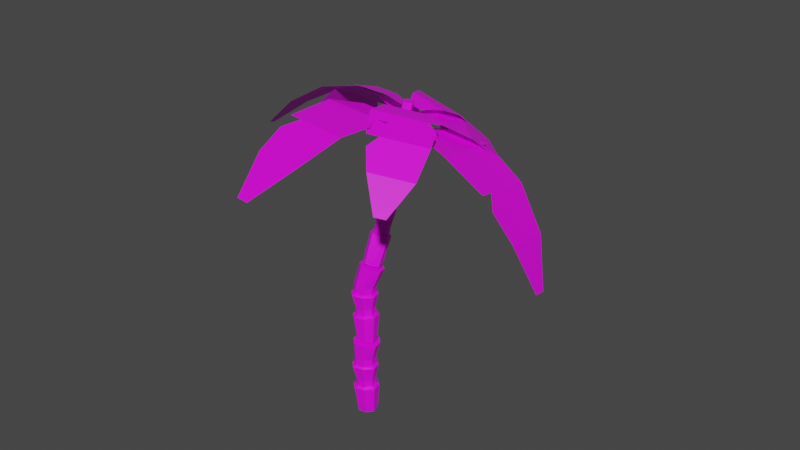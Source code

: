 # Source: lowPolyTreePalm.blend  (saved by Blender 2.82.7; exported with 4.5.12 LTS)
import bpy
from mathutils import Matrix  # noqa: F401  (used for matrix-valued properties, if any)

bpy.ops.wm.read_factory_settings(use_empty=True)
scene = bpy.context.scene
scene.name = 'Scene'

# ---- collections
col_collection = bpy.data.collections.new('Collection'); scene.collection.children.link(col_collection)

# ---- images (referenced by path relative to the original .blend; pixels are not part of the script)
import os
ASSET_DIR = os.environ.get("B2B_ASSET_DIR", "")  # directory of the original .blend (textures are referenced by path, not embedded)
HERE = os.path.dirname(os.path.abspath(__file__))  # packed textures are extracted next to this script under _unpacked/

def load_image(name, relpath, width, height, colorspace="sRGB"):
    """Load a texture the original file referenced (path relative to the .blend, or extracted next to this script)."""
    p = next((c for c in (os.path.join(HERE, relpath), os.path.join(ASSET_DIR, relpath)) if relpath and os.path.exists(c)), "")
    if p:
        img = bpy.data.images.load(p, check_existing=True)
        img.name = name
    else:  # same state as the original file: an image datablock whose file is absent (Cycles renders it pink)
        img = bpy.data.images.new(name, width, height)
        img.source = "FILE"
        img.filepath = "//" + (relpath or name)
    img.colorspace_settings.name = colorspace
    return img
img_colorpalette_psd = load_image('ColorPalette.psd', 'Textures/ColorPalette.psd', 1024, 1024, 'sRGB')

# ---- materials (node trees are filled in below, after node groups)
mat_treepalmbark = bpy.data.materials.new('TreePalmBark')
mat_treepalmbark.use_transparent_shadow = False
mat_treepalmleaves = bpy.data.materials.new('TreePalmLeaves')
mat_treepalmleaves.use_transparent_shadow = False

# ---- material node trees
mat_treepalmbark.use_nodes = True; mat_treepalmbark.node_tree.nodes.clear()
_N = mat_treepalmbark.node_tree.nodes; _L = mat_treepalmbark.node_tree.links
n0 = _N.new('ShaderNodeOutputMaterial'); n0.name = 'Material Output'; n0.location = (300, 300)
n1 = _N.new('ShaderNodeBsdfPrincipled'); n1.name = 'Principled BSDF'; n1.location = (10, 300)
n1.distribution = 'GGX'
n1.subsurface_method = 'BURLEY'
n1.inputs[3].default_value = 1.45
n1.inputs[27].default_value = (0.0, 0.0, 0.0, 1.0)
n1.inputs[28].default_value = 1.0
n2 = _N.new('ShaderNodeTexImage'); n2.name = 'Image Texture'; n2.location = (-180, 280)
n2.image = img_colorpalette_psd
n2.interpolation = 'Closest'
_L.new(n1.outputs[0], n0.inputs[0])
_L.new(n2.outputs[0], n1.inputs[0])
n0.is_active_output = True
mat_treepalmleaves.use_nodes = True; mat_treepalmleaves.node_tree.nodes.clear()
_N = mat_treepalmleaves.node_tree.nodes; _L = mat_treepalmleaves.node_tree.links
n0 = _N.new('ShaderNodeOutputMaterial'); n0.name = 'Material Output'; n0.location = (300, 300)
n1 = _N.new('ShaderNodeBsdfPrincipled'); n1.name = 'Principled BSDF'; n1.location = (10, 300)
n1.distribution = 'GGX'
n1.subsurface_method = 'BURLEY'
n1.inputs[3].default_value = 1.45
n1.inputs[27].default_value = (0.0, 0.0, 0.0, 1.0)
n1.inputs[28].default_value = 1.0
n2 = _N.new('ShaderNodeTexImage'); n2.name = 'Image Texture'; n2.location = (-280, 280)
n2.image = img_colorpalette_psd
_L.new(n1.outputs[0], n0.inputs[0])
_L.new(n2.outputs[0], n1.inputs[0])
n0.is_active_output = True

# ---- world
world_world = bpy.data.worlds.new('World'); scene.world = world_world
world_world.use_nodes = True; world_world.node_tree.nodes.clear()
_N = world_world.node_tree.nodes; _L = world_world.node_tree.links
n0 = _N.new('ShaderNodeOutputWorld'); n0.name = 'World Output'; n0.location = (300, 300)
n1 = _N.new('ShaderNodeBackground'); n1.name = 'Background'; n1.location = (10, 300)
n1.inputs[0].default_value = (0.05088, 0.05088, 0.05088, 1.0)
_L.new(n1.outputs[0], n0.inputs[0])
n0.is_active_output = True
world_world.color = (0.05088, 0.05088, 0.05088)
world_world.use_sun_shadow = False
world_world.sun_shadow_jitter_overblur = 0.0

# ---- meshes
me_bark = bpy.data.meshes.new('Bark')
me_bark.from_pydata([(-0.752, -0.6418, -1.0), (-0.752, -0.6418, -0.6838), (-0.5591, 0.4489, -1.0), (-0.5591, 0.4489, -0.6838), (0.7245, -0.6969, -1.0), (0.7245, -0.6969, -0.6838), (0.6418, 0.6969, -1.0), (0.6418, 0.6969, -0.6838), (-1.011, -0.9004, 1.619), (-0.8178, 0.7075, 1.619), (0.9004, 0.9555, 1.619), (0.9831, -0.9555, 1.619), (-0.6868, -0.5766, 1.619), (-0.494, 0.3837, 1.619), (0.5766, 0.6317, 1.619), (0.6593, -0.6317, 1.619), (-0.6868, -0.5766, 2.171), (-0.494, 0.3837, 2.171), (0.5766, 0.6317, 2.171), (0.6593, -0.6317, 2.171), (-1.06, -0.9746, 3.796), (-0.9011, 0.8074, 3.796), (0.9716, 1.011, 3.796), (1.04, -1.02, 3.796), (-0.7793, -0.669, 3.796), (-0.5864, 0.4762, 3.796), (0.669, 0.7242, 3.796), (0.7517, -0.7242, 3.796), (-0.8068, -0.669, 4.466), (-0.6139, 0.4762, 4.466), (0.6415, 0.7242, 4.466), (0.7242, -0.7242, 4.466), (-1.02, -0.9836, 6.276), (-0.8653, 0.8195, 6.276), (1.026, 1.018, 6.276), (1.092, -1.028, 6.276), (-1.0, 0.0, -1.0), (-1.0, 2.262e-07, -0.6838), (1.0, 0.0, -1.0), (1.0, 2.262e-07, -0.6838), (-1.259, 0.0, 1.619), (1.259, 0.0, 1.619), (-0.9348, 0.0, 1.619), (0.9348, 0.0, 1.619), (-0.9348, 1.517e-07, 2.171), (0.9348, 1.517e-07, 2.171), (-1.264, -0.004283, 3.796), (1.266, -0.004283, 3.796), (-1.027, 0.0, 3.796), (1.027, 0.0, 3.796), (-1.055, 1.814e-07, 4.466), (0.9997, 1.814e-07, 4.466), (-1.218, -0.004797, 6.276), (1.313, -0.004797, 6.276), (0.0, 1.0, -1.0), (0.0, 1.0, -0.6838), (0.0, -1.0, -1.0), (0.0, -1.0, -0.6838), (0.0, 1.259, 1.619), (0.0, -1.259, 1.619), (0.0, 0.9348, 1.619), (0.0, -0.9348, 1.619), (0.0, 0.9348, 2.171), (0.0, -0.9348, 2.171), (0.001224, 1.261, 3.796), (0.001224, -1.269, 3.796), (0.0, 1.027, 3.796), (0.0, -1.027, 3.796), (-0.02755, 1.027, 4.466), (-0.02755, -1.027, 4.466), (0.04729, 1.261, 6.276), (0.04729, -1.271, 6.276), (0.0, 0.0, -1.0)], [], [(36, 37, 3, 2), (54, 55, 7, 6), (38, 39, 5, 4), (56, 57, 1, 0), (72, 38, 4, 56), (37, 1, 8, 40), (58, 9, 13, 60), (57, 5, 11, 59), (55, 3, 9, 58), (39, 7, 10, 41), (43, 14, 18, 45), (41, 10, 14, 43), (40, 8, 12, 42), (59, 11, 15, 61), (42, 12, 16, 44), (61, 15, 19, 63), (60, 13, 17, 62), (17, 21, 64, 62), (19, 23, 65, 63), (45, 18, 22, 47), (64, 21, 25, 66), (23, 27, 67, 65), (22, 26, 49, 47), (49, 26, 30, 51), (69, 31, 35, 71), (48, 24, 28, 50), (67, 27, 31, 69), (66, 25, 29, 68), (68, 29, 33, 70), (51, 30, 34, 53), (50, 28, 32, 52), (29, 50, 52, 33), (31, 51, 53, 35), (25, 48, 50, 29), (64, 66, 26, 22), (20, 65, 67, 24), (27, 49, 51, 31), (18, 62, 64, 22), (16, 63, 65, 20), (13, 42, 44, 17), (9, 40, 42, 13), (11, 41, 43, 15), (15, 43, 45, 19), (5, 39, 41, 11), (3, 37, 40, 9), (54, 6, 38, 72), (6, 7, 39, 38), (0, 1, 37, 36), (2, 54, 72, 36), (30, 68, 70, 34), (26, 66, 68, 30), (24, 67, 69, 28), (28, 69, 71, 32), (20, 24, 48, 46), (23, 47, 49, 27), (45, 47, 23, 19), (16, 20, 46, 44), (14, 60, 62, 18), (12, 61, 63, 16), (8, 59, 61, 12), (7, 55, 58, 10), (1, 57, 59, 8), (10, 58, 60, 14), (36, 72, 56, 0), (4, 5, 57, 56), (2, 3, 55, 54), (17, 44, 46, 21), (53, 34, 70, 33, 52, 32, 71, 35), (21, 46, 48, 25)])
_uv = me_bark.uv_layers.new(name='UVMap')
_uv.uv.foreach_set('vector', [0.07536, 0.3861, 0.0985, 0.3861, 0.0985, 0.3977, 0.07536, 0.3977, 0.07536, 0.4092, 0.0985, 0.4092, 0.0985, 0.4208, 0.07536, 0.4208, 0.07536, 0.4324, 0.0985, 0.4324, 0.0985, 0.4439, 0.07536, 0.4439, 0.07536, 0.4555, 0.0985, 0.4555, 0.0985, 0.4671, 0.07536, 0.4671, 0.06379, 0.4324, 0.07536, 0.4324, 0.07536, 0.4439, 0.06379, 0.4439, 0.0985, 0.3861, 0.0985, 0.3745, 0.0985, 0.3745, 0.0985, 0.3861, 0.0985, 0.4092, 0.0985, 0.3977, 0.0985, 0.3977, 0.0985, 0.4092, 0.0985, 0.4555, 0.0985, 0.4439, 0.0985, 0.4439, 0.0985, 0.4555, 0.0985, 0.4092, 0.0985, 0.3977, 0.0985, 0.3977, 0.0985, 0.4092, 0.0985, 0.4324, 0.0985, 0.4208, 0.0985, 0.4208, 0.0985, 0.4324, 0.0985, 0.4324, 0.0985, 0.4208, 0.0985, 0.4208, 0.0985, 0.4324, 0.0985, 0.4324, 0.0985, 0.4208, 0.0985, 0.4208, 0.0985, 0.4324, 0.0985, 0.3861, 0.0985, 0.3745, 0.0985, 0.3745, 0.0985, 0.3861, 0.0985, 0.4555, 0.0985, 0.4439, 0.0985, 0.4439, 0.0985, 0.4555, 0.0985, 0.3861, 0.0985, 0.3745, 0.0985, 0.3745, 0.0985, 0.3861, 0.0985, 0.4555, 0.0985, 0.4439, 0.0985, 0.4439, 0.0985, 0.4555, 0.0985, 0.4092, 0.0985, 0.3977, 0.0985, 0.3977, 0.0985, 0.4092, 0.0985, 0.3977, 0.0985, 0.3977, 0.0985, 0.4092, 0.0985, 0.4092, 0.0985, 0.4439, 0.0985, 0.4439, 0.0985, 0.4555, 0.0985, 0.4555, 0.0985, 0.4324, 0.0985, 0.4208, 0.0985, 0.4208, 0.0985, 0.4324, 0.0985, 0.4092, 0.0985, 0.3977, 0.0985, 0.3977, 0.0985, 0.4092, 0.0985, 0.4439, 0.0985, 0.4439, 0.0985, 0.4555, 0.0985, 0.4555, 0.0985, 0.4208, 0.0985, 0.4208, 0.0985, 0.4324, 0.0985, 0.4324, 0.0985, 0.4324, 0.0985, 0.4208, 0.0985, 0.4208, 0.0985, 0.4324, 0.0985, 0.4555, 0.0985, 0.4439, 0.0985, 0.4439, 0.0985, 0.4555, 0.0985, 0.3861, 0.0985, 0.3745, 0.0985, 0.3745, 0.0985, 0.3861, 0.0985, 0.4555, 0.0985, 0.4439, 0.0985, 0.4439, 0.0985, 0.4555, 0.0985, 0.4092, 0.0985, 0.3977, 0.0985, 0.3977, 0.0985, 0.4092, 0.0985, 0.4092, 0.0985, 0.3977, 0.0985, 0.3977, 0.0985, 0.4092, 0.0985, 0.4324, 0.0985, 0.4208, 0.0985, 0.4208, 0.0985, 0.4324, 0.0985, 0.3861, 0.0985, 0.3745, 0.0985, 0.3745, 0.0985, 0.3861, 0.0985, 0.3977, 0.0985, 0.3861, 0.0985, 0.3861, 0.0985, 0.3977, 0.0985, 0.4439, 0.0985, 0.4324, 0.0985, 0.4324, 0.0985, 0.4439, 0.0985, 0.3977, 0.0985, 0.3861, 0.0985, 0.3861, 0.0985, 0.3977, 0.0985, 0.4092, 0.0985, 0.4092, 0.0985, 0.4208, 0.0985, 0.4208, 0.0985, 0.4671, 0.0985, 0.4555, 0.0985, 0.4555, 0.0985, 0.4671, 0.0985, 0.4439, 0.0985, 0.4324, 0.0985, 0.4324, 0.0985, 0.4439, 0.0985, 0.4208, 0.0985, 0.4092, 0.0985, 0.4092, 0.0985, 0.4208, 0.0985, 0.4671, 0.0985, 0.4555, 0.0985, 0.4555, 0.0985, 0.4671, 0.0985, 0.3977, 0.0985, 0.3861, 0.0985, 0.3861, 0.0985, 0.3977, 0.0985, 0.3977, 0.0985, 0.3861, 0.0985, 0.3861, 0.0985, 0.3977, 0.0985, 0.4439, 0.0985, 0.4324, 0.0985, 0.4324, 0.0985, 0.4439, 0.0985, 0.4439, 0.0985, 0.4324, 0.0985, 0.4324, 0.0985, 0.4439, 0.0985, 0.4439, 0.0985, 0.4324, 0.0985, 0.4324, 0.0985, 0.4439, 0.0985, 0.3977, 0.0985, 0.3861, 0.0985, 0.3861, 0.0985, 0.3977, 0.06379, 0.4208, 0.07536, 0.4208, 0.07536, 0.4324, 0.06379, 0.4324, 0.07536, 0.4208, 0.0985, 0.4208, 0.0985, 0.4324, 0.07536, 0.4324, 0.07536, 0.3745, 0.0985, 0.3745, 0.0985, 0.3861, 0.07536, 0.3861, 0.05223, 0.4208, 0.06379, 0.4208, 0.06379, 0.4324, 0.05223, 0.4324, 0.0985, 0.4208, 0.0985, 0.4092, 0.0985, 0.4092, 0.0985, 0.4208, 0.0985, 0.4208, 0.0985, 0.4092, 0.0985, 0.4092, 0.0985, 0.4208, 0.0985, 0.4671, 0.0985, 0.4555, 0.0985, 0.4555, 0.0985, 0.4671, 0.0985, 0.4671, 0.0985, 0.4555, 0.0985, 0.4555, 0.0985, 0.4671, 0.0985, 0.3745, 0.0985, 0.3745, 0.0985, 0.3861, 0.0985, 0.3861, 0.0985, 0.4439, 0.0985, 0.4324, 0.0985, 0.4324, 0.0985, 0.4439, 0.0985, 0.4324, 0.0985, 0.4324, 0.0985, 0.4439, 0.0985, 0.4439, 0.0985, 0.3745, 0.0985, 0.3745, 0.0985, 0.3861, 0.0985, 0.3861, 0.0985, 0.4208, 0.0985, 0.4092, 0.0985, 0.4092, 0.0985, 0.4208, 0.0985, 0.4671, 0.0985, 0.4555, 0.0985, 0.4555, 0.0985, 0.4671, 0.0985, 0.4671, 0.0985, 0.4555, 0.0985, 0.4555, 0.0985, 0.4671, 0.0985, 0.4208, 0.0985, 0.4092, 0.0985, 0.4092, 0.0985, 0.4208, 0.0985, 0.4671, 0.0985, 0.4555, 0.0985, 0.4555, 0.0985, 0.4671, 0.0985, 0.4208, 0.0985, 0.4092, 0.0985, 0.4092, 0.0985, 0.4208, 0.05223, 0.4324, 0.06379, 0.4324, 0.06379, 0.4439, 0.05223, 0.4439, 0.07536, 0.4439, 0.0985, 0.4439, 0.0985, 0.4555, 0.07536, 0.4555, 0.07536, 0.3977, 0.0985, 0.3977, 0.0985, 0.4092, 0.07536, 0.4092, 0.0985, 0.3977, 0.0985, 0.3861, 0.0985, 0.3861, 0.0985, 0.3977, 0.0985, 0.4324, 0.0985, 0.4208, 0.0985, 0.4092, 0.0985, 0.3977, 0.0985, 0.3861, 0.0985, 0.4671, 0.0985, 0.4555, 0.0985, 0.4439, 0.0985, 0.3977, 0.0985, 0.3861, 0.0985, 0.3861, 0.0985, 0.3977])
me_bark.materials.append(mat_treepalmbark)
me_bark.use_remesh_fix_poles = True
me_bark.use_remesh_preserve_attributes = False
me_bark.use_mirror_vertex_groups = False
me_bark.update()
me_leaves = bpy.data.meshes.new('Leaves')
me_leaves.from_pydata([(0.3118, -1.042, 0.0), (2.566, -2.678, 1.65), (0.3118, 0.9577, 0.0), (2.566, 2.593, 1.65), (5.739, -3.932, 2.539), (5.739, 3.847, 2.539), (10.35, -3.578, 2.285), (10.35, 3.493, 2.285), (14.67, -2.466, 0.4232), (14.67, 2.805, 0.4232), (18.43, -0.6365, -2.243), (18.43, 0.7211, -2.243), (7.327, 3.725, 2.452), (5.739, 2.615, 2.539), (11.79, -3.208, 1.665), (10.35, -2.082, 2.285)], [], [(0, 1, 3, 2), (3, 1, 4, 13, 5), (7, 15, 14, 8, 9), (9, 8, 10, 11), (12, 13, 4, 6, 15, 7)])
_uv = me_leaves.uv_layers.new(name='UVMap')
_uv.uv.foreach_set('vector', [0.6674, 0.8565, 0.7821, 0.8565, 0.7821, 0.9713, 0.6674, 0.9713, 0.7821, 0.9713, 0.7821, 0.8565, 0.7821, 0.8565, 0.7821, 0.9531, 0.7821, 0.9713, 0.7821, 0.9713, 0.7821, 0.8808, 0.7821, 0.8565, 0.7821, 0.8565, 0.7821, 0.9713, 0.7821, 0.9713, 0.7821, 0.8565, 0.7821, 0.8565, 0.7821, 0.9713, 0.7821, 0.9713, 0.7821, 0.9531, 0.7821, 0.8565, 0.7821, 0.8565, 0.7821, 0.8808, 0.7821, 0.9713])
me_leaves.materials.append(mat_treepalmleaves)
me_leaves.use_remesh_fix_poles = True
me_leaves.use_remesh_preserve_attributes = False
me_leaves.use_mirror_vertex_groups = False
me_leaves.update()

# ---- curves / text
cu_beziercurve = bpy.data.curves.new('BezierCurve', 'CURVE')
cu_beziercurve.dimensions = '3D'
_sp = cu_beziercurve.splines.new('BEZIER'); _sp.bezier_points.add(3)
_sp.bezier_points.foreach_set('co', [3.098, -0.3215, 0.06346, 3.044, -0.2755, 6.145, 3.024, -0.09719, 12.57, 3.143, 2.887, 21.71])
_sp.bezier_points.foreach_set('handle_left', [3.088, -0.3049, -0.6434, 2.784, -0.3453, 4.76, 2.407, -0.04465, 11.37, 3.05, 2.79, 20.63])
_sp.bezier_points.foreach_set('handle_right', [3.108, -0.338, 0.7703, 3.292, -0.2087, 7.472, 3.761, -0.16, 14.02, 3.251, 3.0, 22.98])
for _p, _l, _r in zip(_sp.bezier_points, ['ALIGNED', 'ALIGNED', 'ALIGNED', 'ALIGNED'], ['ALIGNED', 'ALIGNED', 'ALIGNED', 'ALIGNED']): _p.handle_left_type = _l; _p.handle_right_type = _r
_sp.bezier_points.foreach_set('radius', [1.0, 1.0, 1.0, 0.4186])
_sp.order_u = 0
_sp.order_v = 0
cu_beziercurve.use_path = True
cu_beziercurve.use_path_clamp = True
cu_beziercurve.fill_mode = 'FULL'
cu_beziercurve.twist_smooth = 19.37

# ---- objects
ob_bark = bpy.data.objects.new('Bark', me_bark)
ob_barkcurve = bpy.data.objects.new('BarkCurve', cu_beziercurve)
ob_leaves = bpy.data.objects.new('Leaves', me_leaves)
ob_leavespoint = bpy.data.objects.new('LeavesPoint', None)

# ---- transforms, parenting, visibility, modifiers, constraints
ob_bark.location = (-4.0, 0.9523, 0.0)
ob_bark.lineart.crease_threshold = 0.0
_m = ob_bark.modifiers.new('Array', 'ARRAY')
_m.fit_type = 'FIT_CURVE'
_m.count = 4
_m.curve = ob_barkcurve
_m.constant_offset_displace = (0.0, 0.0, 0.0)
_m.relative_offset_displace = (0.0, 0.0, 1.0)
_m = ob_bark.modifiers.new('Curve', 'CURVE')
_m.object = ob_barkcurve
_m.deform_axis = 'POS_Z'
_m = ob_bark.modifiers.new('Smooth', 'SMOOTH')
ob_barkcurve.location = (-3.107, 2.868, -0.03854)
ob_barkcurve.lineart.crease_threshold = 0.0
ob_leaves.location = (0.1654, 5.9, 25.06)
ob_leaves.rotation_euler = (-0.2414, 0.5113, 7.539e-08)
ob_leaves.scale = (0.9772, 0.9772, 0.9772)
ob_leaves.lineart.crease_threshold = 0.0
_m = ob_leaves.modifiers.new('Array', 'ARRAY')
_m.count = 7
_m.constant_offset_displace = (5.3, 2.42, 0.0)
_m.relative_offset_displace = (0.0, 0.0, 0.0)
_m.use_object_offset = True
_m.offset_object = ob_leavespoint
ob_leavespoint.location = (-0.09743, 6.075, 25.44)
ob_leavespoint.rotation_euler = (0.0, 0.0, -1.718)
ob_leavespoint.scale = (0.9119, 0.9119, 0.9119)
ob_leavespoint.lineart.crease_threshold = 0.0

# ---- collection membership
col_collection.objects.link(ob_bark)
col_collection.objects.link(ob_barkcurve)
col_collection.objects.link(ob_leaves)
col_collection.objects.link(ob_leavespoint)

# ---- scene / render settings (as saved in the file)
scene.frame_start = 1; scene.frame_end = 250; scene.frame_set(72)
scene.render.engine = 'BLENDER_EEVEE_NEXT'
scene.cycles.use_denoising = False
scene.cycles.samples = 128
scene.cycles.sampling_pattern = 'TABULATED_SOBOL'
scene.cycles.use_adaptive_sampling = False
scene.cycles.use_light_tree = False
scene.view_settings.view_transform = 'Filmic'
bpy.context.view_layer.update()

# ---- added for rendering (the .blend has no active camera and no usable light): camera, sun
cam_auto = bpy.data.cameras.new('AutoCamera')
cam_auto.lens = 50.0
cam_auto.sensor_width = 36.0
cam_auto.clip_end = 1000.0
ob_auto_camera = bpy.data.objects.new('AutoCamera', cam_auto)
scene.collection.objects.link(ob_auto_camera)
ob_auto_camera.location = (56.1007, -61.9292, 60.6807)
ob_auto_camera.rotation_euler = (1.09748, -7.21219e-08, 0.694738)
scene.camera = ob_auto_camera
light_auto_sun = bpy.data.lights.new('AutoSun', 'SUN')
light_auto_sun.energy = 3.0
light_auto_sun.angle = 0.0523599
ob_auto_sun = bpy.data.objects.new('AutoSun', light_auto_sun)
scene.collection.objects.link(ob_auto_sun)
ob_auto_sun.rotation_euler = (0.872665, 0.174533, 0.523599)
bpy.context.view_layer.update()
